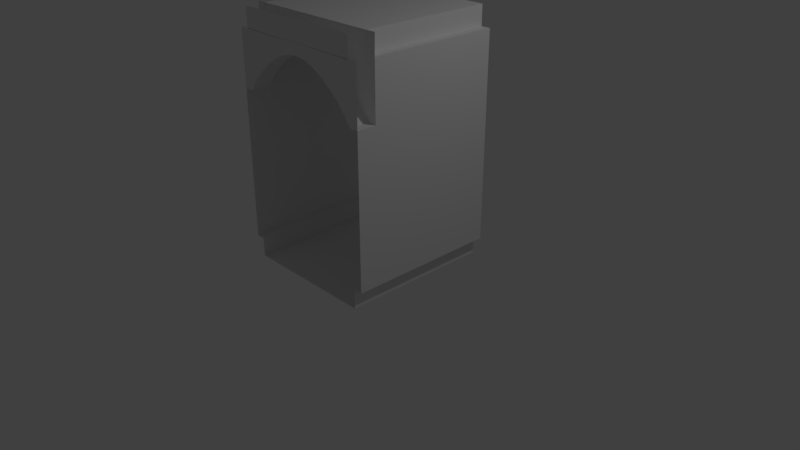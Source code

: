 # Source: corridor_arch1.blend  (saved by Blender 2.79.0; exported with 4.5.12 LTS)
import bpy
from mathutils import Matrix  # noqa: F401  (used for matrix-valued properties, if any)

bpy.ops.wm.read_factory_settings(use_empty=True)
scene = bpy.context.scene
scene.name = 'Scene'

# ---- collections
col_collection_1 = bpy.data.collections.new('Collection 1'); scene.collection.children.link(col_collection_1)

# ---- world
world_world = bpy.data.worlds.new('World'); scene.world = world_world
world_world.color = (0.05088, 0.05088, 0.05088)
world_world.use_sun_shadow = False
world_world.sun_shadow_jitter_overblur = 0.0
world_world.cycles.sampling_method = 'MANUAL'

# ---- cameras
cam_camera = bpy.data.cameras.new('Camera')
cam_camera.clip_end = 100.0
cam_camera.lens = 35.0
cam_camera.sensor_width = 32.0
cam_camera.sensor_height = 18.0
cam_camera.ortho_scale = 7.314
cam_camera.dof.focus_distance = 0.0
cam_camera.dof.aperture_fstop = 128.0

# ---- lights
light_lamp = bpy.data.lights.new('Lamp', 'POINT')
light_lamp.transmission_factor = 0.0
light_lamp.cutoff_distance = 30.0
light_lamp.energy = 100.0
light_lamp.shadow_buffer_clip_start = 1.001
light_lamp.shadow_soft_size = 0.1
light_lamp.shadow_maximum_resolution = 0.006
light_lamp.use_absolute_resolution = True

# ---- meshes
me_plane_003 = bpy.data.meshes.new('Plane.003')
me_plane_003.from_pydata([(-0.8761, -1.0, 2.924), (-0.8761, 1.0, 2.924), (-0.8743, -1.0, 3.181), (-0.8743, 1.0, 3.181), (-1.0, -1.0, 0.2485), (-1.0, 1.0, 0.2485), (-0.884, -1.0, 0.2456), (-1.0, 1.0, 2.927), (-0.884, 1.0, 0.2456), (-1.0, -1.0, 2.927), (-0.8859, -1.0, 0.0), (-0.8859, 1.0, 0.0), (0.0, -1.0, 0.0), (0.0, 1.0, 0.0), (-0.8761, -0.7488, 2.924), (-0.8743, -0.7488, 3.181), (-1.0, -0.7488, 0.2485), (-1.0, -0.7488, 2.927), (-1.0, -0.7488, 2.195), (-1.0, -1.0, 2.194), (0.0, -0.7488, 2.926), (0.0, -1.0, 2.926), (0.0, -0.7488, 2.785), (0.0, -1.0, 2.784), (-0.8797, -0.7488, 2.195), (-0.8797, -1.0, 2.194), (-0.8797, -1.0, 2.927), (-0.8794, -0.7488, 2.927), (-0.7544, -0.7488, 2.362), (-0.6291, -0.7488, 2.492), (-0.5038, -0.7488, 2.588), (-0.3784, -0.7488, 2.67), (-0.2531, -0.7488, 2.737), (-0.1278, -0.7488, 2.77), (-0.7539, -0.7488, 2.926), (-0.6284, -0.7488, 2.926), (-0.5029, -0.7488, 2.925), (-0.3773, -0.7488, 2.925), (-0.2518, -0.7488, 2.924), (-0.1263, -0.7488, 2.924), (-0.1278, -1.0, 2.77), (-0.2531, -1.0, 2.736), (-0.3784, -1.0, 2.669), (-0.5038, -1.0, 2.587), (-0.6291, -1.0, 2.491), (-0.7544, -1.0, 2.361), (-0.1278, -1.0, 2.927), (-0.2531, -1.0, 2.927), (-0.3784, -1.0, 2.927), (-0.5038, -1.0, 2.927), (-0.6291, -1.0, 2.927), (-0.7544, -1.0, 2.927), (0.8761, -1.0, 2.924), (0.8761, 1.0, 2.924), (0.8743, -1.0, 3.181), (0.8743, 1.0, 3.181), (1.0, -1.0, 0.2485), (1.0, 1.0, 0.2485), (0.884, -1.0, 0.2456), (1.0, 1.0, 2.927), (0.884, 1.0, 0.2456), (1.0, -1.0, 2.927), (0.8859, -1.0, 0.0), (0.8859, 1.0, 0.0), (0.0, -1.0, 3.181), (0.0, 1.0, 3.181), (0.8761, -0.7488, 2.924), (0.8743, -0.7488, 3.181), (1.0, -0.7488, 0.2485), (1.0, -0.7488, 2.927), (0.0, -0.7488, 3.181), (1.0, -0.7488, 2.195), (1.0, -1.0, 2.194), (0.8797, -0.7488, 2.195), (0.8797, -1.0, 2.194), (0.8797, -1.0, 2.927), (0.8794, -0.7488, 2.927), (0.7544, -0.7488, 2.362), (0.6291, -0.7488, 2.492), (0.5038, -0.7488, 2.588), (0.3784, -0.7488, 2.67), (0.2531, -0.7488, 2.737), (0.1278, -0.7488, 2.77), (0.7539, -0.7488, 2.926), (0.6284, -0.7488, 2.926), (0.5029, -0.7488, 2.925), (0.3773, -0.7488, 2.925), (0.2518, -0.7488, 2.924), (0.1263, -0.7488, 2.924), (0.1278, -1.0, 2.77), (0.2531, -1.0, 2.736), (0.3784, -1.0, 2.669), (0.5038, -1.0, 2.587), (0.6291, -1.0, 2.491), (0.7544, -1.0, 2.361), (0.1278, -1.0, 2.927), (0.2531, -1.0, 2.927), (0.3784, -1.0, 2.927), (0.5038, -1.0, 2.927), (0.6291, -1.0, 2.927), (0.7544, -1.0, 2.927), (-1.002, -0.7429, 3.181), (-0.002253, -0.7429, 3.18), (-0.8817, -0.7429, 3.18), (-0.7562, -0.7429, 3.18), (-0.6306, -0.7429, 3.179), (-0.5051, -0.7429, 3.179), (-0.3796, -0.7429, 3.178), (-0.2541, -0.7429, 3.178), (-0.1285, -0.7429, 3.177), (0.9977, -0.7429, 3.181), (0.8772, -0.7429, 3.18), (0.7517, -0.7429, 3.18), (0.6261, -0.7429, 3.179), (0.5006, -0.7429, 3.179), (0.3751, -0.7429, 3.178), (0.2496, -0.7429, 3.178), (0.124, -0.7429, 3.177)], [(21, 20)], [(14, 1, 3, 15), (17, 18, 16, 5, 7), (14, 17, 7, 1), (6, 10, 11, 8), (16, 6, 8, 5), (15, 3, 65, 70), (10, 12, 13, 11), (4, 6, 16), (33, 39, 20, 22), (40, 33, 22, 23), (18, 19, 4, 16), (0, 21, 64, 2), (46, 40, 23, 21), (86, 87, 116, 115), (9, 19, 25, 26), (19, 18, 24, 25), (18, 17, 27, 24), (26, 25, 45, 51), (51, 45, 44, 50), (50, 44, 43, 49), (49, 43, 42, 48), (48, 42, 41, 47), (47, 41, 40, 46), (25, 24, 28, 45), (45, 28, 29, 44), (44, 29, 30, 43), (43, 30, 31, 42), (42, 31, 32, 41), (41, 32, 33, 40), (24, 27, 34, 28), (28, 34, 35, 29), (29, 35, 36, 30), (30, 36, 37, 31), (31, 37, 38, 32), (32, 38, 39, 33), (66, 67, 55, 53), (69, 59, 57, 68, 71), (66, 53, 59, 69), (58, 60, 63, 62), (68, 57, 60, 58), (67, 70, 65, 55), (62, 63, 13, 12), (56, 68, 58), (82, 22, 20, 88), (89, 23, 22, 82), (71, 68, 56, 72), (52, 54, 64, 21), (95, 21, 23, 89), (37, 36, 106, 107), (61, 75, 74, 72), (72, 74, 73, 71), (71, 73, 76, 69), (75, 100, 94, 74), (100, 99, 93, 94), (99, 98, 92, 93), (98, 97, 91, 92), (97, 96, 90, 91), (96, 95, 89, 90), (74, 94, 77, 73), (94, 93, 78, 77), (93, 92, 79, 78), (92, 91, 80, 79), (91, 90, 81, 80), (90, 89, 82, 81), (73, 77, 83, 76), (77, 78, 84, 83), (78, 79, 85, 84), (79, 80, 86, 85), (80, 81, 87, 86), (81, 82, 88, 87), (38, 37, 107, 108), (69, 76, 111, 110), (87, 88, 117, 116), (27, 17, 101, 103), (39, 38, 108, 109), (88, 20, 102, 117), (76, 83, 112, 111), (20, 39, 109, 102), (34, 27, 103, 104), (83, 84, 113, 112), (35, 34, 104, 105), (84, 85, 114, 113), (36, 35, 105, 106), (85, 86, 115, 114)])
me_plane_003.use_remesh_preserve_volume = False
me_plane_003.use_remesh_preserve_attributes = False
me_plane_003.use_mirror_vertex_groups = False
me_plane_003.update()

# ---- objects
ob_plane_003 = bpy.data.objects.new('Plane.003', me_plane_003)
ob_lamp = bpy.data.objects.new('Lamp', light_lamp)
ob_camera = bpy.data.objects.new('Camera', cam_camera)

# ---- transforms, parenting, visibility, modifiers, constraints
ob_plane_003.location = (0.0, 0.0, 0.0)
ob_plane_003.lineart.crease_threshold = 0.0
ob_lamp.location = (4.076, 1.005, 5.904)
ob_lamp.rotation_euler = (0.6503, 0.05522, 1.866)
ob_lamp.lock_rotations_4d = False
ob_lamp.empty_display_type = 'ARROWS'
ob_lamp.color = (0.0, 0.0, 0.0, 0.0)
ob_lamp.lineart.crease_threshold = 0.0
ob_camera.location = (7.481, -6.508, 5.344)
ob_camera.rotation_euler = (1.109, 0.0, 0.8149)
ob_camera.lock_rotations_4d = False
ob_camera.empty_display_type = 'ARROWS'
ob_camera.color = (0.0, 0.0, 0.0, 0.0)
ob_camera.display_type = 'WIRE'
ob_camera.lineart.crease_threshold = 0.0

# ---- collection membership
col_collection_1.objects.link(ob_plane_003)
col_collection_1.objects.link(ob_lamp)
col_collection_1.objects.link(ob_camera)

# ---- scene / render settings (as saved in the file)
scene.camera = ob_camera
scene.frame_start = 1; scene.frame_end = 250; scene.frame_set(1)
scene.render.engine = 'BLENDER_EEVEE_NEXT'
scene.render.resolution_percentage = 50
scene.render.dither_intensity = 0.0
scene.cycles.use_denoising = False
scene.cycles.samples = 128
scene.cycles.sampling_pattern = 'TABULATED_SOBOL'
scene.cycles.use_adaptive_sampling = False
scene.cycles.use_light_tree = False
scene.cycles.blur_glossy = 0.0
scene.cycles.sample_clamp_indirect = 0.0
scene.view_settings.view_transform = 'Standard'
bpy.context.view_layer.update()
